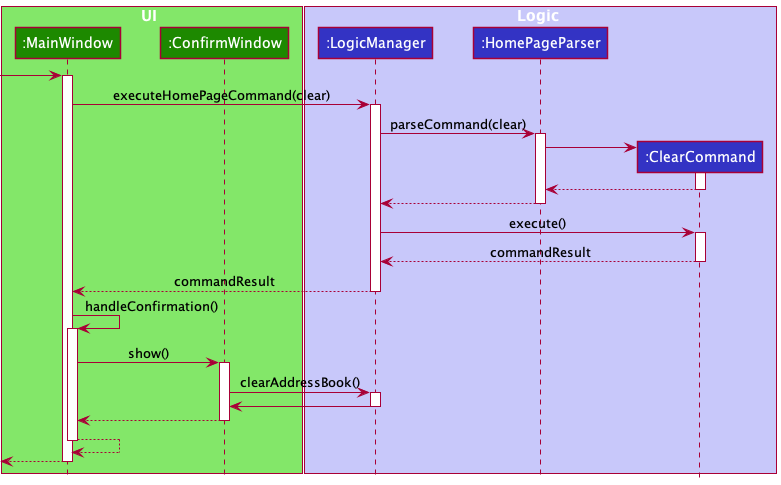

The diagram above was rendered by PlantUML. Its source (embedded in the PNG):
@startuml
!include Style.puml

box UI UI_COLOR_T1
participant ":MainWindow" as MainWindow UI_COLOR
participant ":ConfirmWindow" as ConfirmWindow UI_COLOR
end box

box Logic LOGIC_COLOR_T1
participant ":LogicManager" as LogicManager LOGIC_COLOR
participant ":HomePageParser" as HomePageParser LOGIC_COLOR
participant ":ClearCommand" as ClearCommand LOGIC_COLOR
end box

-> MainWindow
activate MainWindow
MainWindow -> LogicManager:executeHomePageCommand(clear)
activate LogicManager

LogicManager -> HomePageParser : parseCommand(clear)
activate HomePageParser

create ClearCommand
HomePageParser -> ClearCommand
activate ClearCommand

ClearCommand --> HomePageParser :
deactivate ClearCommand

HomePageParser --> LogicManager :
deactivate HomePageParser

LogicManager -> ClearCommand : execute()
activate ClearCommand

ClearCommand --> LogicManager : commandResult
deactivate ClearCommand

LogicManager --> MainWindow : commandResult
deactivate LogicManager

MainWindow -> MainWindow : handleConfirmation()
activate MainWindow

MainWindow -> ConfirmWindow : show()
activate ConfirmWindow

ConfirmWindow -> LogicManager : clearAddressBook()
activate LogicManager

LogicManager -> ConfirmWindow
deactivate LogicManager

ConfirmWindow --> MainWindow
deactivate ConfirmWindow

MainWindow --> MainWindow
deactivate MainWindow

<-- MainWindow
deactivate MainWindow

@enduml